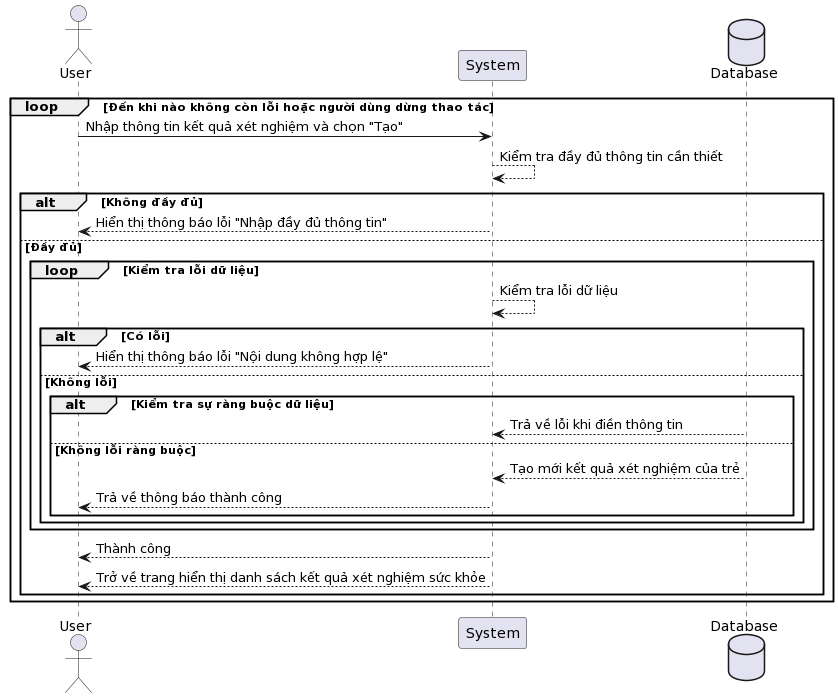

The diagram above was rendered by PlantUML. Its source (embedded in the PNG):
@startuml
actor User
participant "System" as System
database Database
loop Đến khi nào không còn lỗi hoặc người dùng dừng thao tác
User -> System: Nhập thông tin kết quả xét nghiệm và chọn "Tạo"

System --> System: Kiểm tra đầy đủ thông tin cần thiết
alt Không đầy đủ
    System --> User: Hiển thị thông báo lỗi "Nhập đầy đủ thông tin"
else Đầy đủ
    loop Kiểm tra lỗi dữ liệu
        System --> System: Kiểm tra lỗi dữ liệu
        alt Có lỗi
            System --> User: Hiển thị thông báo lỗi "Nội dung không hợp lệ"
        else Không lỗi
            alt Kiểm tra sự ràng buộc dữ liệu
                Database --> System: Trả về lỗi khi điền thông tin
            else Không lỗi ràng buộc
                Database --> System: Tạo mới kết quả xét nghiệm của trẻ
                System --> User: Trả về thông báo thành công
            end
        end
    end
    System --> User: Thành công
    System --> User: Trở về trang hiển thị danh sách kết quả xét nghiệm sức khỏe
end
end
@enduml